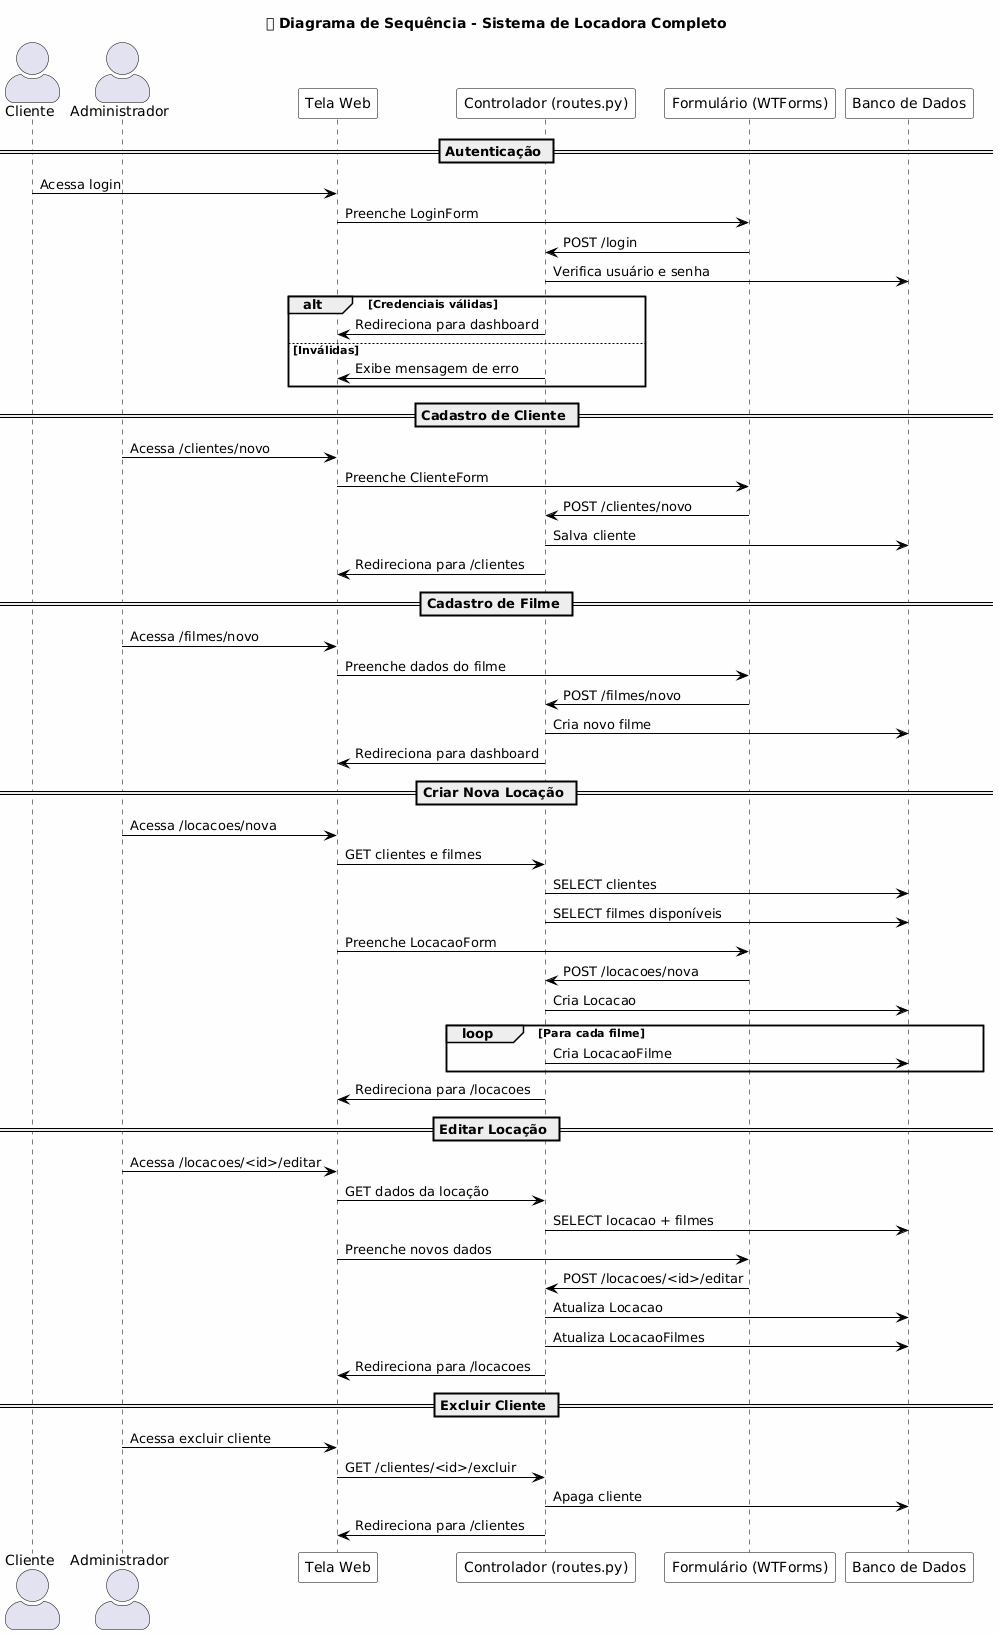

The diagram above was rendered by PlantUML. Its source (embedded in the PNG):
@startuml
title 📽 Diagrama de Sequência - Sistema de Locadora Completo
skinparam backgroundColor #fefefe
skinparam sequence {
  ArrowColor Black
  ActorBorderColor Black
  LifeLineBorderColor Black
  LifeLineBackgroundColor #ddeeff
  ParticipantBorderColor Black
  ParticipantBackgroundColor #ffffff
  ActorStyle awesome
}

actor "Cliente" as Cliente
actor "Administrador" as Admin

participant "Tela Web" as UI
participant "Controlador (routes.py)" as Controller
participant "Formulário (WTForms)" as Form
participant "Banco de Dados" as DB

== Autenticação ==
Cliente -> UI : Acessa login
UI -> Form : Preenche LoginForm
Form -> Controller : POST /login
Controller -> DB : Verifica usuário e senha
alt Credenciais válidas
  Controller -> UI : Redireciona para dashboard
else Inválidas
  Controller -> UI : Exibe mensagem de erro
end

== Cadastro de Cliente ==
Admin -> UI : Acessa /clientes/novo
UI -> Form : Preenche ClienteForm
Form -> Controller : POST /clientes/novo
Controller -> DB : Salva cliente
Controller -> UI : Redireciona para /clientes

== Cadastro de Filme ==
Admin -> UI : Acessa /filmes/novo
UI -> Form : Preenche dados do filme
Form -> Controller : POST /filmes/novo
Controller -> DB : Cria novo filme
Controller -> UI : Redireciona para dashboard

== Criar Nova Locação ==
Admin -> UI : Acessa /locacoes/nova
UI -> Controller : GET clientes e filmes
Controller -> DB : SELECT clientes
Controller -> DB : SELECT filmes disponíveis

UI -> Form : Preenche LocacaoForm
Form -> Controller : POST /locacoes/nova
Controller -> DB : Cria Locacao
loop Para cada filme
  Controller -> DB : Cria LocacaoFilme
end
Controller -> UI : Redireciona para /locacoes

== Editar Locação ==
Admin -> UI : Acessa /locacoes/<id>/editar
UI -> Controller : GET dados da locação
Controller -> DB : SELECT locacao + filmes
UI -> Form : Preenche novos dados
Form -> Controller : POST /locacoes/<id>/editar
Controller -> DB : Atualiza Locacao
Controller -> DB : Atualiza LocacaoFilmes
Controller -> UI : Redireciona para /locacoes

== Excluir Cliente ==
Admin -> UI : Acessa excluir cliente
UI -> Controller : GET /clientes/<id>/excluir
Controller -> DB : Apaga cliente
Controller -> UI : Redireciona para /clientes
@enduml